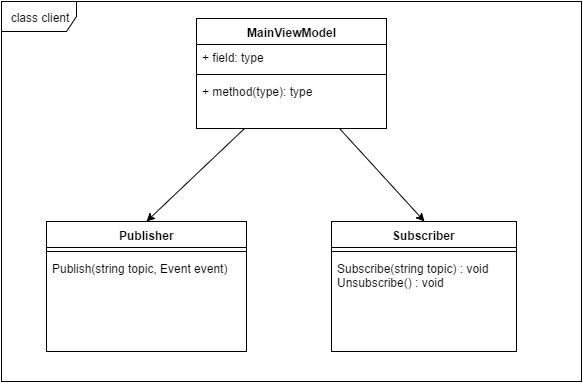

The diagram above was exported from draw.io. Its source (the exported page's mxGraphModel, read from the mxfile embedded in the PNG):
<mxGraphModel dx="1346" dy="595" grid="1" gridSize="10" guides="1" tooltips="1" connect="1" arrows="1" fold="1" page="1" pageScale="1" pageWidth="850" pageHeight="1100" background="#ffffff" math="0" shadow="0">
  <root>
    <mxCell id="0" />
    <mxCell id="1" parent="0" />
    <mxCell id="20" style="rounded=0;html=1;exitX=0.25;exitY=1;entryX=0.5;entryY=0;jettySize=auto;orthogonalLoop=1;" edge="1" parent="1" source="3" target="11">
      <mxGeometry relative="1" as="geometry" />
    </mxCell>
    <mxCell id="21" style="rounded=0;html=1;exitX=0.75;exitY=1;entryX=0.5;entryY=0;jettySize=auto;orthogonalLoop=1;" edge="1" parent="1" source="3" target="7">
      <mxGeometry relative="1" as="geometry" />
    </mxCell>
    <mxCell id="3" value="MainViewModel" style="swimlane;html=1;fontStyle=1;align=center;verticalAlign=top;childLayout=stackLayout;horizontal=1;startSize=26;horizontalStack=0;resizeParent=1;resizeLast=0;collapsible=1;marginBottom=0;swimlaneFillColor=#ffffff;" vertex="1" parent="1">
      <mxGeometry x="290" y="117" width="190" height="110" as="geometry" />
    </mxCell>
    <mxCell id="4" value="+ field: type" style="text;html=1;strokeColor=none;fillColor=none;align=left;verticalAlign=top;spacingLeft=4;spacingRight=4;whiteSpace=wrap;overflow=hidden;rotatable=0;points=[[0,0.5],[1,0.5]];portConstraint=eastwest;" vertex="1" parent="3">
      <mxGeometry y="26" width="190" height="26" as="geometry" />
    </mxCell>
    <mxCell id="5" value="" style="line;html=1;strokeWidth=1;fillColor=none;align=left;verticalAlign=middle;spacingTop=-1;spacingLeft=3;spacingRight=3;rotatable=0;labelPosition=right;points=[];portConstraint=eastwest;" vertex="1" parent="3">
      <mxGeometry y="52" width="190" height="8" as="geometry" />
    </mxCell>
    <mxCell id="6" value="+ method(type): type" style="text;html=1;strokeColor=none;fillColor=none;align=left;verticalAlign=top;spacingLeft=4;spacingRight=4;whiteSpace=wrap;overflow=hidden;rotatable=0;points=[[0,0.5],[1,0.5]];portConstraint=eastwest;" vertex="1" parent="3">
      <mxGeometry y="60" width="190" height="26" as="geometry" />
    </mxCell>
    <mxCell id="7" value="Subscriber" style="swimlane;html=1;fontStyle=1;align=center;verticalAlign=top;childLayout=stackLayout;horizontal=1;startSize=26;horizontalStack=0;resizeParent=1;resizeLast=0;collapsible=1;marginBottom=0;swimlaneFillColor=#ffffff;" vertex="1" parent="1">
      <mxGeometry x="425" y="320" width="185" height="130" as="geometry" />
    </mxCell>
    <mxCell id="9" value="" style="line;html=1;strokeWidth=1;fillColor=none;align=left;verticalAlign=middle;spacingTop=-1;spacingLeft=3;spacingRight=3;rotatable=0;labelPosition=right;points=[];portConstraint=eastwest;" vertex="1" parent="7">
      <mxGeometry y="26" width="185" height="8" as="geometry" />
    </mxCell>
    <mxCell id="10" value="Subscribe(string topic) : void&lt;div&gt;Un&lt;span&gt;subscribe() : void&lt;/span&gt;&lt;/div&gt;&lt;div&gt;&lt;div&gt;&lt;br&gt;&lt;/div&gt;&lt;/div&gt;" style="text;html=1;strokeColor=none;fillColor=none;align=left;verticalAlign=top;spacingLeft=4;spacingRight=4;whiteSpace=wrap;overflow=hidden;rotatable=0;points=[[0,0.5],[1,0.5]];portConstraint=eastwest;" vertex="1" parent="7">
      <mxGeometry y="34" width="185" height="40" as="geometry" />
    </mxCell>
    <mxCell id="11" value="Publisher" style="swimlane;html=1;fontStyle=1;align=center;verticalAlign=top;childLayout=stackLayout;horizontal=1;startSize=26;horizontalStack=0;resizeParent=1;resizeLast=0;collapsible=1;marginBottom=0;swimlaneFillColor=#ffffff;" vertex="1" parent="1">
      <mxGeometry x="140" y="320" width="200" height="130" as="geometry" />
    </mxCell>
    <mxCell id="13" value="" style="line;html=1;strokeWidth=1;fillColor=none;align=left;verticalAlign=middle;spacingTop=-1;spacingLeft=3;spacingRight=3;rotatable=0;labelPosition=right;points=[];portConstraint=eastwest;" vertex="1" parent="11">
      <mxGeometry y="26" width="200" height="8" as="geometry" />
    </mxCell>
    <mxCell id="14" value="Publish(string topic, Event event)" style="text;html=1;strokeColor=none;fillColor=none;align=left;verticalAlign=top;spacingLeft=4;spacingRight=4;whiteSpace=wrap;overflow=hidden;rotatable=0;points=[[0,0.5],[1,0.5]];portConstraint=eastwest;" vertex="1" parent="11">
      <mxGeometry y="34" width="200" height="26" as="geometry" />
    </mxCell>
    <mxCell id="23" value="class client" style="shape=umlFrame;whiteSpace=wrap;html=1;width=75;height=30;" vertex="1" parent="1">
      <mxGeometry x="95" y="100" width="580" height="380" as="geometry" />
    </mxCell>
  </root>
</mxGraphModel>